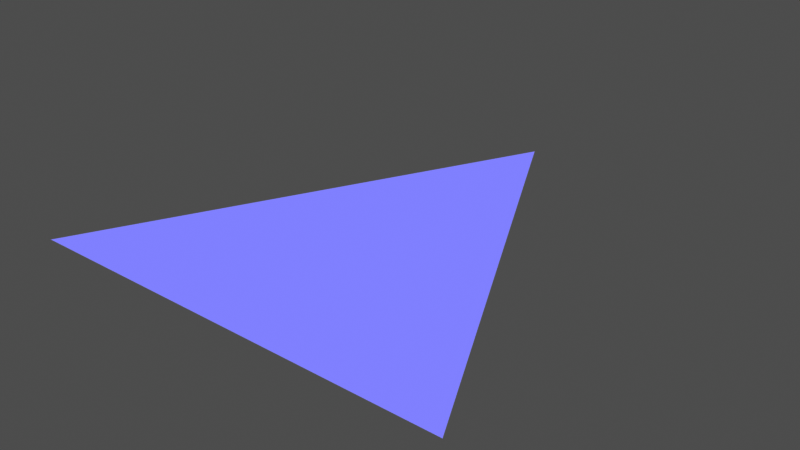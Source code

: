 # Source: normal_world_space.blend  (saved by Blender 5.2.45; exported with 4.5.12 LTS)
import bpy
from mathutils import Matrix  # noqa: F401  (used for matrix-valued properties, if any)

bpy.ops.wm.read_factory_settings(use_empty=True)
scene = bpy.context.scene
scene.name = 'DefaultScene'

# ---- materials (node trees are filled in below, after node groups)
mat_ubk_normal_ws = bpy.data.materials.new('UBK_Normal_WS')

# ---- node groups
ng_sn_invertchannel = bpy.data.node_groups.new('SN_InvertChannel', 'ShaderNodeTree')
_s = ng_sn_invertchannel.interface.new_socket(name='Image', in_out='OUTPUT', socket_type='NodeSocketColor')
_s.default_value = (0.0, 0.0, 0.0, 0.0)
_s = ng_sn_invertchannel.interface.new_socket(name='Image', in_out='INPUT', socket_type='NodeSocketColor')
_s.default_value = (0.8, 0.8, 0.8, 1.0)
_s = ng_sn_invertchannel.interface.new_socket(name='Invert X', in_out='INPUT', socket_type='NodeSocketFloat')
_s.subtype = 'FACTOR'
_s.min_value = 0.0
_s.max_value = 1.0
_s = ng_sn_invertchannel.interface.new_socket(name='Invert Y', in_out='INPUT', socket_type='NodeSocketFloat')
_s.subtype = 'FACTOR'
_s.min_value = 0.0
_s.max_value = 1.0
_s = ng_sn_invertchannel.interface.new_socket(name='Invert Z', in_out='INPUT', socket_type='NodeSocketFloat')
_s.subtype = 'FACTOR'
_s.min_value = 0.0
_s.max_value = 1.0
_N = ng_sn_invertchannel.nodes; _L = ng_sn_invertchannel.links
n0 = _N.new('ShaderNodeInvert'); n0.name = 'Invert.001'; n0.location = (7, -3)
n1 = _N.new('ShaderNodeInvert'); n1.name = 'Invert.002'; n1.location = (5, -117)
n2 = _N.new('ShaderNodeCombineColor'); n2.name = 'Combine RGB'; n2.location = (214, 8)
n3 = _N.new('NodeGroupOutput'); n3.name = 'Group Output'; n3.location = (404, 0)
n4 = _N.new('ShaderNodeInvert'); n4.name = 'Invert'; n4.location = (11, 117)
n5 = _N.new('NodeGroupInput'); n5.name = 'Group Input'; n5.location = (-499, -13)
n6 = _N.new('ShaderNodeSeparateColor'); n6.name = 'Separate RGB'; n6.location = (-306, 57)
_L.new(n6.outputs[0], n4.inputs[1])
_L.new(n6.outputs[1], n0.inputs[1])
_L.new(n6.outputs[2], n1.inputs[1])
_L.new(n4.outputs[0], n2.inputs[0])
_L.new(n0.outputs[0], n2.inputs[1])
_L.new(n1.outputs[0], n2.inputs[2])
_L.new(n5.outputs[1], n4.inputs[0])
_L.new(n5.outputs[2], n0.inputs[0])
_L.new(n5.outputs[3], n1.inputs[0])
_L.new(n5.outputs[0], n6.inputs[0])
_L.new(n2.outputs[0], n3.inputs[0])
n3.is_active_output = True

# ---- material node trees
mat_ubk_normal_ws.use_nodes = True; mat_ubk_normal_ws.node_tree.nodes.clear()
_N = mat_ubk_normal_ws.node_tree.nodes; _L = mat_ubk_normal_ws.node_tree.links
n0 = _N.new('ShaderNodeOutputMaterial'); n0.name = 'Material Output'; n0.location = (580, 100)
n1 = _N.new('ShaderNodeNewGeometry'); n1.name = 'Geometry'; n1.location = (-60, 100)
n2 = _N.new('ShaderNodeVectorMath'); n2.name = 'Vector Math'; n2.location = (100, 100)
n2.inputs[1].default_value = (1.0, 1.0, 1.0)
n3 = _N.new('ShaderNodeVectorMath'); n3.name = 'Vector Math.001'; n3.location = (260, 100)
n3.operation = 'MULTIPLY'
n3.inputs[1].default_value = (0.5, 0.5, 0.5)
n4 = _N.new('ShaderNodeGroup'); n4.name = 'SN_InvertChannel'; n4.location = (420, 100)
n4.node_tree = ng_sn_invertchannel
n4.inputs[1].default_value = 0.0
n4.inputs[2].default_value = 0.0
n4.inputs[3].default_value = 0.0
_L.new(n1.outputs[1], n2.inputs[0])
_L.new(n2.outputs[0], n3.inputs[0])
_L.new(n3.outputs[0], n4.inputs[0])
_L.new(n4.outputs[0], n0.inputs[0])
n0.is_active_output = True

# ---- meshes
me_plane = bpy.data.meshes.new('Plane')
me_plane.from_pydata([(-1.0, -1.0, 0.0), (1.0, -1.0, 0.0), (0.0, 1.0, 0.0)], [], [(0, 1, 2)])
_uv = me_plane.uv_layers.new(name='UVMap')
_uv.uv.foreach_set('vector', [0.0, 0.0, 1.0, 0.0, 0.5, 1.0])
me_plane.materials.append(mat_ubk_normal_ws)
me_plane.update()

# ---- objects
ob_ubk_prototype = bpy.data.objects.new('UBK_PROTOTYPE', me_plane)

# ---- transforms, parenting, visibility, modifiers, constraints
ob_ubk_prototype.location = (0.0, 0.0, 0.0)

# ---- collection membership
scene.collection.objects.link(ob_ubk_prototype)

# ---- scene / render settings (as saved in the file)
scene.frame_start = 1; scene.frame_end = 200; scene.frame_set(0)
scene.render.engine = 'CYCLES'
scene.render.image_settings.exr_codec = 'NONE'
scene.render.use_high_quality_normals = True
scene.render.bake_bias = 0.0
scene.render.bake_samples = 0
scene.render.simplify_subdivision_render = 0
scene.render.simplify_child_particles_render = 0.0
scene.render.compositor_device = 'GPU'
scene.render.compositor_denoise_device = 'GPU'
scene.eevee.taa_samples = 8
scene.eevee.taa_render_samples = 32
scene.eevee.use_gtao = True
scene.eevee.gtao_quality = 1.0
scene.eevee.gtao_distance = 0.8
scene.eevee.fast_gi_thickness_far = 0.0
scene.eevee.fast_gi_quality = 1.0
scene.eevee.fast_gi_step_count = 64
scene.eevee.fast_gi_ray_count = 4
scene.eevee.fast_gi_resolution = '4'
scene.eevee.shadow_ray_count = 4
scene.eevee.shadow_step_count = 8
scene.eevee.ray_tracing_options.resolution_scale = '1'
scene.eevee.ray_tracing_options.trace_max_roughness = 0.9
scene.eevee.ray_tracing_options.screen_trace_quality = 1.0
scene.eevee.use_raytracing = True
scene.view_settings.view_transform = 'Raw'
bpy.context.view_layer.update()

# ---- added for rendering (the .blend has no active camera and no usable light): camera, sun + grey world if the file has none
cam_auto = bpy.data.cameras.new('AutoCamera')
cam_auto.lens = 50.0
cam_auto.sensor_width = 36.0
cam_auto.clip_end = 1000.0
ob_auto_camera = bpy.data.objects.new('AutoCamera', cam_auto)
scene.collection.objects.link(ob_auto_camera)
ob_auto_camera.location = (2.61693, -3.14032, 2.09354)
ob_auto_camera.rotation_euler = (1.09748, -7.21219e-08, 0.694738)
scene.camera = ob_auto_camera
light_auto_sun = bpy.data.lights.new('AutoSun', 'SUN')
light_auto_sun.energy = 3.0
light_auto_sun.angle = 0.0523599
ob_auto_sun = bpy.data.objects.new('AutoSun', light_auto_sun)
scene.collection.objects.link(ob_auto_sun)
ob_auto_sun.rotation_euler = (0.872665, 0.174533, 0.523599)
if scene.world is None:
    world_auto = bpy.data.worlds.new('AutoWorld')
    world_auto.color = (0.3, 0.3, 0.3)
    scene.world = world_auto
bpy.context.view_layer.update()
